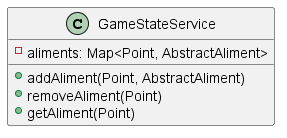

The diagram above was rendered by PlantUML. Its source (embedded in the PNG):
@startuml
class GameStateService {
    + addAliment(Point, AbstractAliment)
    + removeAliment(Point)
    + getAliment(Point)
    - aliments: Map<Point, AbstractAliment>

}
@enduml